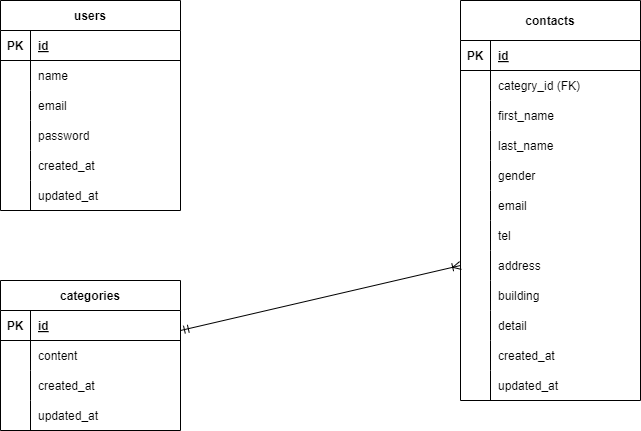

The diagram above was exported from draw.io. Its source (the exported page's mxGraphModel, read from the mxfile embedded in the PNG):
<mxGraphModel dx="1044" dy="494" grid="1" gridSize="10" guides="1" tooltips="1" connect="1" arrows="1" fold="1" page="1" pageScale="1" pageWidth="827" pageHeight="1169" math="0" shadow="0">
  <root>
    <mxCell id="0" />
    <mxCell id="1" parent="0" />
    <mxCell id="2" value="contacts" style="shape=table;startSize=40;container=1;collapsible=1;childLayout=tableLayout;fixedRows=1;rowLines=0;fontStyle=1;align=center;resizeLast=1;" parent="1" vertex="1">
      <mxGeometry x="490" y="110" width="180" height="400" as="geometry" />
    </mxCell>
    <mxCell id="3" value="" style="shape=tableRow;horizontal=0;startSize=0;swimlaneHead=0;swimlaneBody=0;fillColor=none;collapsible=0;dropTarget=0;points=[[0,0.5],[1,0.5]];portConstraint=eastwest;top=0;left=0;right=0;bottom=1;" parent="2" vertex="1">
      <mxGeometry y="40" width="180" height="30" as="geometry" />
    </mxCell>
    <mxCell id="4" value="PK" style="shape=partialRectangle;connectable=0;fillColor=none;top=0;left=0;bottom=0;right=0;fontStyle=1;overflow=hidden;" parent="3" vertex="1">
      <mxGeometry width="30" height="30" as="geometry">
        <mxRectangle width="30" height="30" as="alternateBounds" />
      </mxGeometry>
    </mxCell>
    <mxCell id="5" value="id" style="shape=partialRectangle;connectable=0;fillColor=none;top=0;left=0;bottom=0;right=0;align=left;spacingLeft=6;fontStyle=5;overflow=hidden;" parent="3" vertex="1">
      <mxGeometry x="30" width="150" height="30" as="geometry">
        <mxRectangle width="150" height="30" as="alternateBounds" />
      </mxGeometry>
    </mxCell>
    <mxCell id="6" value="" style="shape=tableRow;horizontal=0;startSize=0;swimlaneHead=0;swimlaneBody=0;fillColor=none;collapsible=0;dropTarget=0;points=[[0,0.5],[1,0.5]];portConstraint=eastwest;top=0;left=0;right=0;bottom=0;" parent="2" vertex="1">
      <mxGeometry y="70" width="180" height="30" as="geometry" />
    </mxCell>
    <mxCell id="7" value="" style="shape=partialRectangle;connectable=0;fillColor=none;top=0;left=0;bottom=0;right=0;editable=1;overflow=hidden;" parent="6" vertex="1">
      <mxGeometry width="30" height="30" as="geometry">
        <mxRectangle width="30" height="30" as="alternateBounds" />
      </mxGeometry>
    </mxCell>
    <mxCell id="8" value="categry_id (FK)" style="shape=partialRectangle;connectable=0;fillColor=none;top=0;left=0;bottom=0;right=0;align=left;spacingLeft=6;overflow=hidden;" parent="6" vertex="1">
      <mxGeometry x="30" width="150" height="30" as="geometry">
        <mxRectangle width="150" height="30" as="alternateBounds" />
      </mxGeometry>
    </mxCell>
    <mxCell id="9" value="" style="shape=tableRow;horizontal=0;startSize=0;swimlaneHead=0;swimlaneBody=0;fillColor=none;collapsible=0;dropTarget=0;points=[[0,0.5],[1,0.5]];portConstraint=eastwest;top=0;left=0;right=0;bottom=0;" parent="2" vertex="1">
      <mxGeometry y="100" width="180" height="30" as="geometry" />
    </mxCell>
    <mxCell id="10" value="" style="shape=partialRectangle;connectable=0;fillColor=none;top=0;left=0;bottom=0;right=0;editable=1;overflow=hidden;" parent="9" vertex="1">
      <mxGeometry width="30" height="30" as="geometry">
        <mxRectangle width="30" height="30" as="alternateBounds" />
      </mxGeometry>
    </mxCell>
    <mxCell id="11" value="first_name" style="shape=partialRectangle;connectable=0;fillColor=none;top=0;left=0;bottom=0;right=0;align=left;spacingLeft=6;overflow=hidden;" parent="9" vertex="1">
      <mxGeometry x="30" width="150" height="30" as="geometry">
        <mxRectangle width="150" height="30" as="alternateBounds" />
      </mxGeometry>
    </mxCell>
    <mxCell id="12" value="" style="shape=tableRow;horizontal=0;startSize=0;swimlaneHead=0;swimlaneBody=0;fillColor=none;collapsible=0;dropTarget=0;points=[[0,0.5],[1,0.5]];portConstraint=eastwest;top=0;left=0;right=0;bottom=0;" parent="2" vertex="1">
      <mxGeometry y="130" width="180" height="30" as="geometry" />
    </mxCell>
    <mxCell id="13" value="" style="shape=partialRectangle;connectable=0;fillColor=none;top=0;left=0;bottom=0;right=0;editable=1;overflow=hidden;" parent="12" vertex="1">
      <mxGeometry width="30" height="30" as="geometry">
        <mxRectangle width="30" height="30" as="alternateBounds" />
      </mxGeometry>
    </mxCell>
    <mxCell id="14" value="last_name" style="shape=partialRectangle;connectable=0;fillColor=none;top=0;left=0;bottom=0;right=0;align=left;spacingLeft=6;overflow=hidden;" parent="12" vertex="1">
      <mxGeometry x="30" width="150" height="30" as="geometry">
        <mxRectangle width="150" height="30" as="alternateBounds" />
      </mxGeometry>
    </mxCell>
    <mxCell id="72" value="" style="shape=tableRow;horizontal=0;startSize=0;swimlaneHead=0;swimlaneBody=0;fillColor=none;collapsible=0;dropTarget=0;points=[[0,0.5],[1,0.5]];portConstraint=eastwest;top=0;left=0;right=0;bottom=0;" parent="2" vertex="1">
      <mxGeometry y="160" width="180" height="30" as="geometry" />
    </mxCell>
    <mxCell id="73" value="" style="shape=partialRectangle;connectable=0;fillColor=none;top=0;left=0;bottom=0;right=0;editable=1;overflow=hidden;" parent="72" vertex="1">
      <mxGeometry width="30" height="30" as="geometry">
        <mxRectangle width="30" height="30" as="alternateBounds" />
      </mxGeometry>
    </mxCell>
    <mxCell id="74" value="gender" style="shape=partialRectangle;connectable=0;fillColor=none;top=0;left=0;bottom=0;right=0;align=left;spacingLeft=6;overflow=hidden;" parent="72" vertex="1">
      <mxGeometry x="30" width="150" height="30" as="geometry">
        <mxRectangle width="150" height="30" as="alternateBounds" />
      </mxGeometry>
    </mxCell>
    <mxCell id="75" value="" style="shape=tableRow;horizontal=0;startSize=0;swimlaneHead=0;swimlaneBody=0;fillColor=none;collapsible=0;dropTarget=0;points=[[0,0.5],[1,0.5]];portConstraint=eastwest;top=0;left=0;right=0;bottom=0;" parent="2" vertex="1">
      <mxGeometry y="190" width="180" height="30" as="geometry" />
    </mxCell>
    <mxCell id="76" value="" style="shape=partialRectangle;connectable=0;fillColor=none;top=0;left=0;bottom=0;right=0;editable=1;overflow=hidden;" parent="75" vertex="1">
      <mxGeometry width="30" height="30" as="geometry">
        <mxRectangle width="30" height="30" as="alternateBounds" />
      </mxGeometry>
    </mxCell>
    <mxCell id="77" value="email" style="shape=partialRectangle;connectable=0;fillColor=none;top=0;left=0;bottom=0;right=0;align=left;spacingLeft=6;overflow=hidden;" parent="75" vertex="1">
      <mxGeometry x="30" width="150" height="30" as="geometry">
        <mxRectangle width="150" height="30" as="alternateBounds" />
      </mxGeometry>
    </mxCell>
    <mxCell id="78" value="" style="shape=tableRow;horizontal=0;startSize=0;swimlaneHead=0;swimlaneBody=0;fillColor=none;collapsible=0;dropTarget=0;points=[[0,0.5],[1,0.5]];portConstraint=eastwest;top=0;left=0;right=0;bottom=0;" parent="2" vertex="1">
      <mxGeometry y="220" width="180" height="30" as="geometry" />
    </mxCell>
    <mxCell id="79" value="" style="shape=partialRectangle;connectable=0;fillColor=none;top=0;left=0;bottom=0;right=0;editable=1;overflow=hidden;" parent="78" vertex="1">
      <mxGeometry width="30" height="30" as="geometry">
        <mxRectangle width="30" height="30" as="alternateBounds" />
      </mxGeometry>
    </mxCell>
    <mxCell id="80" value="tel" style="shape=partialRectangle;connectable=0;fillColor=none;top=0;left=0;bottom=0;right=0;align=left;spacingLeft=6;overflow=hidden;" parent="78" vertex="1">
      <mxGeometry x="30" width="150" height="30" as="geometry">
        <mxRectangle width="150" height="30" as="alternateBounds" />
      </mxGeometry>
    </mxCell>
    <mxCell id="81" value="" style="shape=tableRow;horizontal=0;startSize=0;swimlaneHead=0;swimlaneBody=0;fillColor=none;collapsible=0;dropTarget=0;points=[[0,0.5],[1,0.5]];portConstraint=eastwest;top=0;left=0;right=0;bottom=0;" parent="2" vertex="1">
      <mxGeometry y="250" width="180" height="30" as="geometry" />
    </mxCell>
    <mxCell id="82" value="" style="shape=partialRectangle;connectable=0;fillColor=none;top=0;left=0;bottom=0;right=0;editable=1;overflow=hidden;" parent="81" vertex="1">
      <mxGeometry width="30" height="30" as="geometry">
        <mxRectangle width="30" height="30" as="alternateBounds" />
      </mxGeometry>
    </mxCell>
    <mxCell id="83" value="address" style="shape=partialRectangle;connectable=0;fillColor=none;top=0;left=0;bottom=0;right=0;align=left;spacingLeft=6;overflow=hidden;" parent="81" vertex="1">
      <mxGeometry x="30" width="150" height="30" as="geometry">
        <mxRectangle width="150" height="30" as="alternateBounds" />
      </mxGeometry>
    </mxCell>
    <mxCell id="84" value="" style="shape=tableRow;horizontal=0;startSize=0;swimlaneHead=0;swimlaneBody=0;fillColor=none;collapsible=0;dropTarget=0;points=[[0,0.5],[1,0.5]];portConstraint=eastwest;top=0;left=0;right=0;bottom=0;" parent="2" vertex="1">
      <mxGeometry y="280" width="180" height="30" as="geometry" />
    </mxCell>
    <mxCell id="85" value="" style="shape=partialRectangle;connectable=0;fillColor=none;top=0;left=0;bottom=0;right=0;editable=1;overflow=hidden;" parent="84" vertex="1">
      <mxGeometry width="30" height="30" as="geometry">
        <mxRectangle width="30" height="30" as="alternateBounds" />
      </mxGeometry>
    </mxCell>
    <mxCell id="86" value="building" style="shape=partialRectangle;connectable=0;fillColor=none;top=0;left=0;bottom=0;right=0;align=left;spacingLeft=6;overflow=hidden;" parent="84" vertex="1">
      <mxGeometry x="30" width="150" height="30" as="geometry">
        <mxRectangle width="150" height="30" as="alternateBounds" />
      </mxGeometry>
    </mxCell>
    <mxCell id="87" value="" style="shape=tableRow;horizontal=0;startSize=0;swimlaneHead=0;swimlaneBody=0;fillColor=none;collapsible=0;dropTarget=0;points=[[0,0.5],[1,0.5]];portConstraint=eastwest;top=0;left=0;right=0;bottom=0;" parent="2" vertex="1">
      <mxGeometry y="310" width="180" height="30" as="geometry" />
    </mxCell>
    <mxCell id="88" value="" style="shape=partialRectangle;connectable=0;fillColor=none;top=0;left=0;bottom=0;right=0;editable=1;overflow=hidden;" parent="87" vertex="1">
      <mxGeometry width="30" height="30" as="geometry">
        <mxRectangle width="30" height="30" as="alternateBounds" />
      </mxGeometry>
    </mxCell>
    <mxCell id="89" value="detail" style="shape=partialRectangle;connectable=0;fillColor=none;top=0;left=0;bottom=0;right=0;align=left;spacingLeft=6;overflow=hidden;" parent="87" vertex="1">
      <mxGeometry x="30" width="150" height="30" as="geometry">
        <mxRectangle width="150" height="30" as="alternateBounds" />
      </mxGeometry>
    </mxCell>
    <mxCell id="90" value="" style="shape=tableRow;horizontal=0;startSize=0;swimlaneHead=0;swimlaneBody=0;fillColor=none;collapsible=0;dropTarget=0;points=[[0,0.5],[1,0.5]];portConstraint=eastwest;top=0;left=0;right=0;bottom=0;" parent="2" vertex="1">
      <mxGeometry y="340" width="180" height="30" as="geometry" />
    </mxCell>
    <mxCell id="91" value="" style="shape=partialRectangle;connectable=0;fillColor=none;top=0;left=0;bottom=0;right=0;editable=1;overflow=hidden;" parent="90" vertex="1">
      <mxGeometry width="30" height="30" as="geometry">
        <mxRectangle width="30" height="30" as="alternateBounds" />
      </mxGeometry>
    </mxCell>
    <mxCell id="92" value="created_at" style="shape=partialRectangle;connectable=0;fillColor=none;top=0;left=0;bottom=0;right=0;align=left;spacingLeft=6;overflow=hidden;" parent="90" vertex="1">
      <mxGeometry x="30" width="150" height="30" as="geometry">
        <mxRectangle width="150" height="30" as="alternateBounds" />
      </mxGeometry>
    </mxCell>
    <mxCell id="111" value="" style="shape=tableRow;horizontal=0;startSize=0;swimlaneHead=0;swimlaneBody=0;fillColor=none;collapsible=0;dropTarget=0;points=[[0,0.5],[1,0.5]];portConstraint=eastwest;top=0;left=0;right=0;bottom=0;" parent="2" vertex="1">
      <mxGeometry y="370" width="180" height="30" as="geometry" />
    </mxCell>
    <mxCell id="112" value="" style="shape=partialRectangle;connectable=0;fillColor=none;top=0;left=0;bottom=0;right=0;editable=1;overflow=hidden;" parent="111" vertex="1">
      <mxGeometry width="30" height="30" as="geometry">
        <mxRectangle width="30" height="30" as="alternateBounds" />
      </mxGeometry>
    </mxCell>
    <mxCell id="113" value="updated_at" style="shape=partialRectangle;connectable=0;fillColor=none;top=0;left=0;bottom=0;right=0;align=left;spacingLeft=6;overflow=hidden;" parent="111" vertex="1">
      <mxGeometry x="30" width="150" height="30" as="geometry">
        <mxRectangle width="150" height="30" as="alternateBounds" />
      </mxGeometry>
    </mxCell>
    <mxCell id="15" value="categories" style="shape=table;startSize=30;container=1;collapsible=1;childLayout=tableLayout;fixedRows=1;rowLines=0;fontStyle=1;align=center;resizeLast=1;" parent="1" vertex="1">
      <mxGeometry x="30" y="390" width="180" height="150" as="geometry" />
    </mxCell>
    <mxCell id="16" value="" style="shape=tableRow;horizontal=0;startSize=0;swimlaneHead=0;swimlaneBody=0;fillColor=none;collapsible=0;dropTarget=0;points=[[0,0.5],[1,0.5]];portConstraint=eastwest;top=0;left=0;right=0;bottom=1;" parent="15" vertex="1">
      <mxGeometry y="30" width="180" height="30" as="geometry" />
    </mxCell>
    <mxCell id="17" value="PK" style="shape=partialRectangle;connectable=0;fillColor=none;top=0;left=0;bottom=0;right=0;fontStyle=1;overflow=hidden;" parent="16" vertex="1">
      <mxGeometry width="30" height="30" as="geometry">
        <mxRectangle width="30" height="30" as="alternateBounds" />
      </mxGeometry>
    </mxCell>
    <mxCell id="18" value="id" style="shape=partialRectangle;connectable=0;fillColor=none;top=0;left=0;bottom=0;right=0;align=left;spacingLeft=6;fontStyle=5;overflow=hidden;" parent="16" vertex="1">
      <mxGeometry x="30" width="150" height="30" as="geometry">
        <mxRectangle width="150" height="30" as="alternateBounds" />
      </mxGeometry>
    </mxCell>
    <mxCell id="19" value="" style="shape=tableRow;horizontal=0;startSize=0;swimlaneHead=0;swimlaneBody=0;fillColor=none;collapsible=0;dropTarget=0;points=[[0,0.5],[1,0.5]];portConstraint=eastwest;top=0;left=0;right=0;bottom=0;" parent="15" vertex="1">
      <mxGeometry y="60" width="180" height="30" as="geometry" />
    </mxCell>
    <mxCell id="20" value="" style="shape=partialRectangle;connectable=0;fillColor=none;top=0;left=0;bottom=0;right=0;editable=1;overflow=hidden;" parent="19" vertex="1">
      <mxGeometry width="30" height="30" as="geometry">
        <mxRectangle width="30" height="30" as="alternateBounds" />
      </mxGeometry>
    </mxCell>
    <mxCell id="21" value="content" style="shape=partialRectangle;connectable=0;fillColor=none;top=0;left=0;bottom=0;right=0;align=left;spacingLeft=6;overflow=hidden;" parent="19" vertex="1">
      <mxGeometry x="30" width="150" height="30" as="geometry">
        <mxRectangle width="150" height="30" as="alternateBounds" />
      </mxGeometry>
    </mxCell>
    <mxCell id="22" value="" style="shape=tableRow;horizontal=0;startSize=0;swimlaneHead=0;swimlaneBody=0;fillColor=none;collapsible=0;dropTarget=0;points=[[0,0.5],[1,0.5]];portConstraint=eastwest;top=0;left=0;right=0;bottom=0;" parent="15" vertex="1">
      <mxGeometry y="90" width="180" height="30" as="geometry" />
    </mxCell>
    <mxCell id="23" value="" style="shape=partialRectangle;connectable=0;fillColor=none;top=0;left=0;bottom=0;right=0;editable=1;overflow=hidden;" parent="22" vertex="1">
      <mxGeometry width="30" height="30" as="geometry">
        <mxRectangle width="30" height="30" as="alternateBounds" />
      </mxGeometry>
    </mxCell>
    <mxCell id="24" value="created_at" style="shape=partialRectangle;connectable=0;fillColor=none;top=0;left=0;bottom=0;right=0;align=left;spacingLeft=6;overflow=hidden;" parent="22" vertex="1">
      <mxGeometry x="30" width="150" height="30" as="geometry">
        <mxRectangle width="150" height="30" as="alternateBounds" />
      </mxGeometry>
    </mxCell>
    <mxCell id="25" value="" style="shape=tableRow;horizontal=0;startSize=0;swimlaneHead=0;swimlaneBody=0;fillColor=none;collapsible=0;dropTarget=0;points=[[0,0.5],[1,0.5]];portConstraint=eastwest;top=0;left=0;right=0;bottom=0;" parent="15" vertex="1">
      <mxGeometry y="120" width="180" height="30" as="geometry" />
    </mxCell>
    <mxCell id="26" value="" style="shape=partialRectangle;connectable=0;fillColor=none;top=0;left=0;bottom=0;right=0;editable=1;overflow=hidden;" parent="25" vertex="1">
      <mxGeometry width="30" height="30" as="geometry">
        <mxRectangle width="30" height="30" as="alternateBounds" />
      </mxGeometry>
    </mxCell>
    <mxCell id="27" value="updated_at" style="shape=partialRectangle;connectable=0;fillColor=none;top=0;left=0;bottom=0;right=0;align=left;spacingLeft=6;overflow=hidden;" parent="25" vertex="1">
      <mxGeometry x="30" width="150" height="30" as="geometry">
        <mxRectangle width="150" height="30" as="alternateBounds" />
      </mxGeometry>
    </mxCell>
    <mxCell id="53" value="users" style="shape=table;startSize=30;container=1;collapsible=1;childLayout=tableLayout;fixedRows=1;rowLines=0;fontStyle=1;align=center;resizeLast=1;" parent="1" vertex="1">
      <mxGeometry x="30" y="110" width="180" height="210" as="geometry" />
    </mxCell>
    <mxCell id="54" value="" style="shape=tableRow;horizontal=0;startSize=0;swimlaneHead=0;swimlaneBody=0;fillColor=none;collapsible=0;dropTarget=0;points=[[0,0.5],[1,0.5]];portConstraint=eastwest;top=0;left=0;right=0;bottom=1;" parent="53" vertex="1">
      <mxGeometry y="30" width="180" height="30" as="geometry" />
    </mxCell>
    <mxCell id="55" value="PK" style="shape=partialRectangle;connectable=0;fillColor=none;top=0;left=0;bottom=0;right=0;fontStyle=1;overflow=hidden;" parent="54" vertex="1">
      <mxGeometry width="30" height="30" as="geometry">
        <mxRectangle width="30" height="30" as="alternateBounds" />
      </mxGeometry>
    </mxCell>
    <mxCell id="56" value="id" style="shape=partialRectangle;connectable=0;fillColor=none;top=0;left=0;bottom=0;right=0;align=left;spacingLeft=6;fontStyle=5;overflow=hidden;" parent="54" vertex="1">
      <mxGeometry x="30" width="150" height="30" as="geometry">
        <mxRectangle width="150" height="30" as="alternateBounds" />
      </mxGeometry>
    </mxCell>
    <mxCell id="57" value="" style="shape=tableRow;horizontal=0;startSize=0;swimlaneHead=0;swimlaneBody=0;fillColor=none;collapsible=0;dropTarget=0;points=[[0,0.5],[1,0.5]];portConstraint=eastwest;top=0;left=0;right=0;bottom=0;" parent="53" vertex="1">
      <mxGeometry y="60" width="180" height="30" as="geometry" />
    </mxCell>
    <mxCell id="58" value="" style="shape=partialRectangle;connectable=0;fillColor=none;top=0;left=0;bottom=0;right=0;editable=1;overflow=hidden;" parent="57" vertex="1">
      <mxGeometry width="30" height="30" as="geometry">
        <mxRectangle width="30" height="30" as="alternateBounds" />
      </mxGeometry>
    </mxCell>
    <mxCell id="59" value="name" style="shape=partialRectangle;connectable=0;fillColor=none;top=0;left=0;bottom=0;right=0;align=left;spacingLeft=6;overflow=hidden;" parent="57" vertex="1">
      <mxGeometry x="30" width="150" height="30" as="geometry">
        <mxRectangle width="150" height="30" as="alternateBounds" />
      </mxGeometry>
    </mxCell>
    <mxCell id="60" value="" style="shape=tableRow;horizontal=0;startSize=0;swimlaneHead=0;swimlaneBody=0;fillColor=none;collapsible=0;dropTarget=0;points=[[0,0.5],[1,0.5]];portConstraint=eastwest;top=0;left=0;right=0;bottom=0;" parent="53" vertex="1">
      <mxGeometry y="90" width="180" height="30" as="geometry" />
    </mxCell>
    <mxCell id="61" value="" style="shape=partialRectangle;connectable=0;fillColor=none;top=0;left=0;bottom=0;right=0;editable=1;overflow=hidden;" parent="60" vertex="1">
      <mxGeometry width="30" height="30" as="geometry">
        <mxRectangle width="30" height="30" as="alternateBounds" />
      </mxGeometry>
    </mxCell>
    <mxCell id="62" value="email" style="shape=partialRectangle;connectable=0;fillColor=none;top=0;left=0;bottom=0;right=0;align=left;spacingLeft=6;overflow=hidden;" parent="60" vertex="1">
      <mxGeometry x="30" width="150" height="30" as="geometry">
        <mxRectangle width="150" height="30" as="alternateBounds" />
      </mxGeometry>
    </mxCell>
    <mxCell id="63" value="" style="shape=tableRow;horizontal=0;startSize=0;swimlaneHead=0;swimlaneBody=0;fillColor=none;collapsible=0;dropTarget=0;points=[[0,0.5],[1,0.5]];portConstraint=eastwest;top=0;left=0;right=0;bottom=0;" parent="53" vertex="1">
      <mxGeometry y="120" width="180" height="30" as="geometry" />
    </mxCell>
    <mxCell id="64" value="" style="shape=partialRectangle;connectable=0;fillColor=none;top=0;left=0;bottom=0;right=0;editable=1;overflow=hidden;" parent="63" vertex="1">
      <mxGeometry width="30" height="30" as="geometry">
        <mxRectangle width="30" height="30" as="alternateBounds" />
      </mxGeometry>
    </mxCell>
    <mxCell id="65" value="password" style="shape=partialRectangle;connectable=0;fillColor=none;top=0;left=0;bottom=0;right=0;align=left;spacingLeft=6;overflow=hidden;" parent="63" vertex="1">
      <mxGeometry x="30" width="150" height="30" as="geometry">
        <mxRectangle width="150" height="30" as="alternateBounds" />
      </mxGeometry>
    </mxCell>
    <mxCell id="114" value="" style="shape=tableRow;horizontal=0;startSize=0;swimlaneHead=0;swimlaneBody=0;fillColor=none;collapsible=0;dropTarget=0;points=[[0,0.5],[1,0.5]];portConstraint=eastwest;top=0;left=0;right=0;bottom=0;" parent="53" vertex="1">
      <mxGeometry y="150" width="180" height="30" as="geometry" />
    </mxCell>
    <mxCell id="115" value="" style="shape=partialRectangle;connectable=0;fillColor=none;top=0;left=0;bottom=0;right=0;editable=1;overflow=hidden;" parent="114" vertex="1">
      <mxGeometry width="30" height="30" as="geometry">
        <mxRectangle width="30" height="30" as="alternateBounds" />
      </mxGeometry>
    </mxCell>
    <mxCell id="116" value="created_at" style="shape=partialRectangle;connectable=0;fillColor=none;top=0;left=0;bottom=0;right=0;align=left;spacingLeft=6;overflow=hidden;" parent="114" vertex="1">
      <mxGeometry x="30" width="150" height="30" as="geometry">
        <mxRectangle width="150" height="30" as="alternateBounds" />
      </mxGeometry>
    </mxCell>
    <mxCell id="117" value="" style="shape=tableRow;horizontal=0;startSize=0;swimlaneHead=0;swimlaneBody=0;fillColor=none;collapsible=0;dropTarget=0;points=[[0,0.5],[1,0.5]];portConstraint=eastwest;top=0;left=0;right=0;bottom=0;" parent="53" vertex="1">
      <mxGeometry y="180" width="180" height="30" as="geometry" />
    </mxCell>
    <mxCell id="118" value="" style="shape=partialRectangle;connectable=0;fillColor=none;top=0;left=0;bottom=0;right=0;editable=1;overflow=hidden;" parent="117" vertex="1">
      <mxGeometry width="30" height="30" as="geometry">
        <mxRectangle width="30" height="30" as="alternateBounds" />
      </mxGeometry>
    </mxCell>
    <mxCell id="119" value="updated_at" style="shape=partialRectangle;connectable=0;fillColor=none;top=0;left=0;bottom=0;right=0;align=left;spacingLeft=6;overflow=hidden;" parent="117" vertex="1">
      <mxGeometry x="30" width="150" height="30" as="geometry">
        <mxRectangle width="150" height="30" as="alternateBounds" />
      </mxGeometry>
    </mxCell>
    <mxCell id="121" value="" style="fontSize=12;html=1;endArrow=ERoneToMany;startArrow=ERmandOne;rounded=1;entryX=0;entryY=0.5;entryDx=0;entryDy=0;" parent="1" target="81" edge="1">
      <mxGeometry width="100" height="100" relative="1" as="geometry">
        <mxPoint x="210" y="440" as="sourcePoint" />
        <mxPoint x="310" y="340" as="targetPoint" />
      </mxGeometry>
    </mxCell>
  </root>
</mxGraphModel>